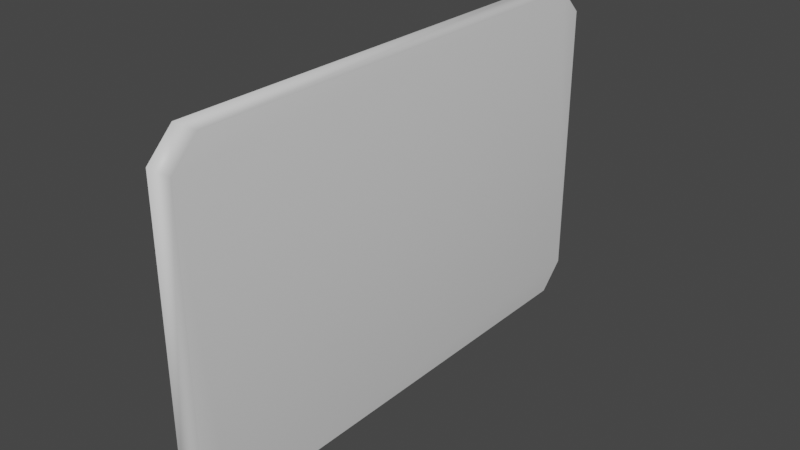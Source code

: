 # Source: Tutorialsigns.blend  (saved by Blender 3.4.6; exported with 4.5.12 LTS)
import bpy
from mathutils import Matrix  # noqa: F401  (used for matrix-valued properties, if any)

bpy.ops.wm.read_factory_settings(use_empty=True)
scene = bpy.context.scene
scene.name = 'Scene'

# ---- collections
col_collection = bpy.data.collections.new('Collection'); scene.collection.children.link(col_collection)

# ---- materials (node trees are filled in below, after node groups)
mat_material = bpy.data.materials.new('Material')
mat_material.alpha_threshold = 0.0
mat_material.use_transparent_shadow = False
mat_material.roughness = 0.5
mat_material.line_color = (0.0, 0.0, 0.0, 1.0)

# ---- material node trees
mat_material.use_nodes = True; mat_material.node_tree.nodes.clear()
_N = mat_material.node_tree.nodes; _L = mat_material.node_tree.links
n0 = _N.new('ShaderNodeOutputMaterial'); n0.name = 'Material Output'; n0.location = (300, 300)
n1 = _N.new('ShaderNodeBsdfPrincipled'); n1.name = 'Principled BSDF'; n1.location = (10, 300)
n1.distribution = 'GGX'
n1.subsurface_method = 'RANDOM_WALK_SKIN'
n1.inputs[3].default_value = 1.45
n1.inputs[27].default_value = (0.0, 0.0, 0.0, 1.0)
n1.inputs[28].default_value = 1.0
_L.new(n1.outputs[0], n0.inputs[0])
n0.is_active_output = True

# ---- world
world_world = bpy.data.worlds.new('World'); scene.world = world_world
world_world.use_nodes = True; world_world.node_tree.nodes.clear()
_N = world_world.node_tree.nodes; _L = world_world.node_tree.links
n0 = _N.new('ShaderNodeOutputWorld'); n0.name = 'World Output'; n0.location = (300, 300)
n1 = _N.new('ShaderNodeBackground'); n1.name = 'Background'; n1.location = (10, 300)
n1.inputs[0].default_value = (0.05088, 0.05088, 0.05088, 1.0)
_L.new(n1.outputs[0], n0.inputs[0])
n0.is_active_output = True
world_world.color = (0.05088, 0.05088, 0.05088)
world_world.use_sun_shadow = False
world_world.sun_shadow_jitter_overblur = 0.0

# ---- meshes
me_cube = bpy.data.meshes.new('Cube')
me_cube.from_pydata([(-1.0, 1.0, -1.185), (-1.0, -1.0, -1.185), (1.0, 1.0, -1.185), (1.0, -1.0, 1.185), (-1.0, -1.0, 1.185), (1.0, 1.0, 1.185), (1.0, -1.0, -1.185), (-1.0, 1.0, 1.185), (1.0, 1.113, -1.0), (-1.0, 1.113, -1.0), (1.0, 1.113, 1.0), (-1.0, -1.113, -1.0), (-1.0, -1.113, 1.0), (1.0, -1.113, 1.0), (1.0, -1.113, -1.0), (-1.0, 1.113, 1.0)], [], [(5, 7, 4, 3), (0, 2, 6, 1), (14, 13, 12, 11), (9, 15, 10, 8), (9, 8, 2, 0), (1, 6, 14, 11), (3, 4, 12, 13), (10, 15, 7, 5), (0, 1, 11, 12, 4, 7, 15, 9)])
me_cube.polygons.foreach_set('use_smooth', [True] * 9)
_uv = me_cube.uv_layers.new(name='UVMap')
_uv.uv.foreach_set('vector', [0.625, 0.5, 0.875, 0.5, 0.875, 0.75, 0.625, 0.75, 0.125, 0.5, 0.375, 0.5, 0.375, 0.75, 0.125, 0.75, 0.375, 0.75, 0.625, 0.75, 0.625, 1.0, 0.375, 1.0, 0.375, 0.25, 0.625, 0.25, 0.625, 0.5, 0.375, 0.5, 0.375, 0.25, 0.375, 0.5, 0.375, 0.5, 0.125, 0.5, 0.125, 0.75, 0.375, 0.75, 0.375, 0.75, 0.375, 1.0, 0.625, 0.75, 0.875, 0.75, 0.625, 1.0, 0.625, 0.75, 0.625, 0.5, 0.625, 0.25, 0.875, 0.5, 0.625, 0.5, 0.125, 0.5, 0.125, 0.75, 0.375, 1.0, 0.625, 1.0, 0.875, 0.75, 0.875, 0.5, 0.625, 0.25, 0.375, 0.25])
me_cube.materials.append(mat_material)
me_cube.use_mirror_vertex_groups = False
me_cube.update()

# ---- objects
ob_cube = bpy.data.objects.new('Cube', me_cube)

# ---- transforms, parenting, visibility, modifiers, constraints
ob_cube.location = (0.0, 0.0, 2.272)
ob_cube.scale = (-0.2348, -4.025, -2.461)
ob_cube.lock_rotations_4d = False
ob_cube.empty_display_type = 'ARROWS'
ob_cube.lineart.crease_threshold = 0.0

# ---- collection membership
col_collection.objects.link(ob_cube)

# ---- scene / render settings (as saved in the file)
scene.frame_start = 1; scene.frame_end = 250; scene.frame_set(1)
scene.render.engine = 'BLENDER_EEVEE_NEXT'
scene.cycles.sampling_pattern = 'TABULATED_SOBOL'
scene.cycles.use_light_tree = False
scene.view_settings.view_transform = 'Filmic'
bpy.context.view_layer.update()

# ---- added for rendering (the .blend has no active camera and no usable light): camera, sun
cam_auto = bpy.data.cameras.new('AutoCamera')
cam_auto.lens = 50.0
cam_auto.sensor_width = 36.0
cam_auto.clip_end = 1000.0
ob_auto_camera = bpy.data.objects.new('AutoCamera', cam_auto)
scene.collection.objects.link(ob_auto_camera)
ob_auto_camera.location = (9.89966, -11.8796, 10.1921)
ob_auto_camera.rotation_euler = (1.09748, -7.21219e-08, 0.694738)
scene.camera = ob_auto_camera
light_auto_sun = bpy.data.lights.new('AutoSun', 'SUN')
light_auto_sun.energy = 3.0
light_auto_sun.angle = 0.0523599
ob_auto_sun = bpy.data.objects.new('AutoSun', light_auto_sun)
scene.collection.objects.link(ob_auto_sun)
ob_auto_sun.rotation_euler = (0.872665, 0.174533, 0.523599)
bpy.context.view_layer.update()

